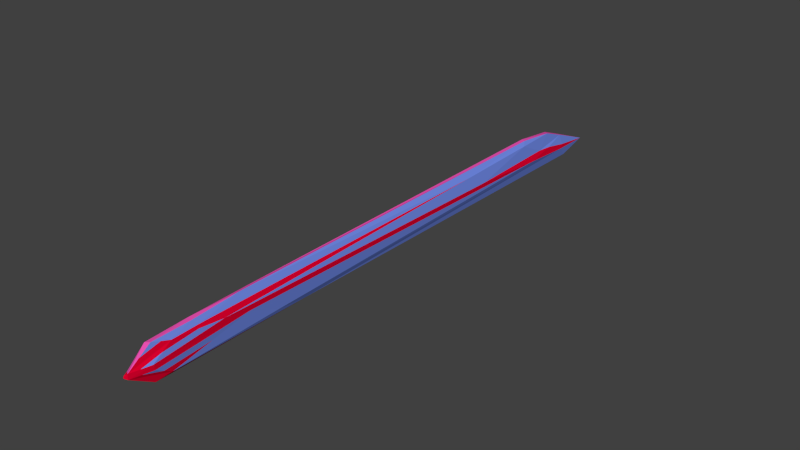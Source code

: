 # Source: choSword.blend  (saved by Blender 2.74.0; exported with 4.5.12 LTS)
import bpy
from mathutils import Matrix  # noqa: F401  (used for matrix-valued properties, if any)

bpy.ops.wm.read_factory_settings(use_empty=True)
scene = bpy.context.scene
scene.name = 'Scene'

# ---- collections
col_collection_1 = bpy.data.collections.new('Collection 1'); scene.collection.children.link(col_collection_1)

# ---- materials (node trees are filled in below, after node groups)
mat_choswordbase = bpy.data.materials.new('choSwordBase')
mat_choswordbase.alpha_threshold = 0.0
mat_choswordbase.use_transparent_shadow = False
mat_choswordbase.diffuse_color = (0.1663, 0.2567, 0.8, 1.0)
mat_choswordbase.roughness = 0.5
mat_choswordfrontedge = bpy.data.materials.new('choSwordFrontEdge')
mat_choswordfrontedge.alpha_threshold = 0.0
mat_choswordfrontedge.use_transparent_shadow = False
mat_choswordfrontedge.diffuse_color = (0.8, 0.07918, 0.4256, 1.0)
mat_choswordfrontedge.specular_color = (0.02977, 0.1152, 1.0)
mat_choswordfrontedge.roughness = 0.5
mat_choswordfrontedge.specular_intensity = 1.0
mat_choswordsideline = bpy.data.materials.new('choSwordSideLine')
mat_choswordsideline.alpha_threshold = 0.0
mat_choswordsideline.use_transparent_shadow = False
mat_choswordsideline.diffuse_color = (0.8, 0.0, 0.02883, 1.0)
mat_choswordsideline.roughness = 0.5
mat_choswordsideline.specular_intensity = 1.0

# ---- material node trees

# ---- world
world_world = bpy.data.worlds.new('World'); scene.world = world_world
world_world.color = (0.05088, 0.05088, 0.05088)
world_world.use_sun_shadow = False
world_world.sun_shadow_jitter_overblur = 0.0
world_world.cycles.sampling_method = 'MANUAL'
world_world.cycles.sample_map_resolution = 256

# ---- meshes
me_cube_001 = bpy.data.meshes.new('Cube.001')
me_cube_001.from_pydata([(-0.05918, 2.608, -0.1788), (-0.05975, 9.429, -0.06633), (0.05628, 2.632, -0.1877), (0.06389, 9.432, -0.06169), (-0.06313, 2.596, 0.1816), (-0.06092, 8.507, 0.2121), (0.06219, 2.65, 0.1613), (0.06516, 8.492, 0.208), (-0.06008, 4.089, -0.1806), (-0.06426, 9.443, -0.1281), (-0.02139, 9.676, -0.1098), (0.00556, 9.999, -0.1667), (0.07238, 9.389, -0.1124), (0.0548, 4.03, -0.1597), (0.02058, 2.45, -0.2294), (-0.02137, 2.44, -0.236), (0.07584, 9.079, 0.01256), (0.07397, 8.859, 0.03242), (0.07487, 7.281, 0.1867), (0.05686, 2.993, 0.1668), (0.07963, 2.405, 0.01579), (0.07807, 2.421, -0.05327), (0.02148, 8.557, 0.2521), (-0.02119, 8.564, 0.2625), (-0.07755, 6.901, 0.1752), (-0.05344, 2.987, 0.1683), (-0.02013, 2.405, 0.2227), (0.02392, 2.441, 0.2218), (-0.07118, 8.82, 0.06841), (-0.07545, 9.111, 0.009977), (-0.07886, 2.376, -0.05104), (-0.07285, 2.454, 0.02195), (-0.03377, 9.129, 0.1848), (-0.03148, 9.431, 0.06406), (0.0306, 9.083, 0.1945), (0.02792, 9.408, 0.07023), (-0.02347, 2.154, -0.04288), (-0.02043, 2.179, 0.01521), (0.02409, 2.151, -0.04426), (0.02345, 2.153, 0.02056), (-0.1008, 7.366, 0.04981), (-0.07075, 3.392, 0.0979), (-0.09722, 8.7, -0.04879), (-0.07793, 3.736, 0.01916), (0.02072, 3.544, 0.2596), (0.02482, 2.928, 0.2267), (-0.01884, 3.685, 0.2516), (-0.02092, 2.929, 0.2417), (0.1003, 8.669, -0.05091), (0.07682, 3.631, 0.02497), (0.103, 7.577, 0.03061), (0.08106, 3.291, 0.09952), (-0.02993, 9.727, -0.1482), (-0.02186, 4.841, -0.2367), (0.03023, 9.54, -0.2547), (0.02295, 4.47, -0.2227), (-0.01103, 2.124, -0.02315), (-0.009796, 2.134, 0.0003946), (0.008248, 2.123, -0.02371), (0.007989, 2.131, -0.005292), (-0.04028, 2.524, -0.2074), (0.06717, 2.526, -0.1205), (0.04305, 2.545, 0.1915), (-0.06799, 2.525, 0.1018), (0.03843, 2.541, -0.2086), (0.07091, 2.528, 0.08853), (-0.04163, 2.501, 0.2021), (-0.06902, 2.492, -0.1149), (-0.02028, 2.292, 0.1189), (-0.02242, 2.297, -0.1394), (0.02369, 2.297, 0.1212), (0.02234, 2.3, -0.1368), (-0.05117, 2.265, -0.04696), (-0.04664, 2.316, 0.01858), (0.05108, 2.286, -0.04877), (0.05154, 2.279, 0.01817), (-0.0718, 2.923, 0.05992), (-0.0784, 3.056, -0.01594), (0.07744, 3.026, -0.01415), (0.08034, 2.848, 0.05766), (0.07162, 2.971, 0.1304), (-0.06855, 3.172, -0.07982), (0.04282, 2.402, 0.09091), (-0.04178, 2.387, 0.09841), (-0.04133, 2.381, -0.1108), (0.04019, 2.392, -0.116), (-0.06694, 2.994, 0.1398), (0.06655, 3.132, -0.08138)], [], [(55, 13, 2), (51, 19, 6, 80), (47, 25, 4), (43, 8, 0, 81), (39, 75, 82), (35, 16, 3), (33, 10, 1), (33, 35, 11), (5, 23, 32), (32, 33, 29), (23, 22, 34), (32, 34, 35), (7, 17, 34), (17, 16, 35), (37, 68, 83), (39, 70, 27, 26), (0, 60, 84), (36, 37, 73, 31), (14, 71, 38, 36), (39, 37, 57), (2, 61, 85), (38, 74, 21, 20), (41, 76, 86), (43, 77, 30, 31), (5, 28, 40), (24, 40, 41), (28, 29, 42), (40, 42, 43), (1, 9, 42), (42, 9, 8), (45, 27, 62, 6), (47, 26, 27), (22, 44, 18), (44, 45, 19), (22, 23, 46), (44, 46, 47), (23, 5, 24), (46, 24, 25), (49, 78, 87), (49, 51, 79, 20), (3, 16, 48), (48, 49, 13), (17, 50, 48), (50, 51, 49), (7, 18, 50), (18, 19, 51), (53, 15, 60, 0), (55, 14, 15), (1, 10, 52), (9, 52, 53), (11, 54, 52), (54, 55, 53), (11, 3, 12), (12, 13, 55), (58, 59, 57), (38, 39, 59), (38, 58, 56), (36, 56, 57), (14, 55, 2, 64), (20, 79, 65), (26, 47, 4, 66), (30, 77, 67), (27, 70, 62), (11, 35, 3), (29, 33, 1), (10, 33, 11), (28, 5, 32), (28, 32, 29), (32, 23, 34), (33, 32, 35), (22, 7, 34), (34, 17, 35), (31, 73, 63), (37, 39, 26, 68), (30, 67, 72), (30, 72, 36, 31), (15, 14, 36, 69), (59, 39, 57), (14, 64, 71), (39, 38, 20, 75), (25, 41, 86, 4), (41, 43, 31, 76), (24, 5, 40), (25, 24, 41), (40, 28, 42), (41, 40, 43), (29, 1, 42), (43, 42, 8), (19, 45, 6), (45, 47, 27), (7, 22, 18), (18, 44, 19), (44, 22, 46), (45, 44, 47), (46, 23, 24), (47, 46, 25), (13, 49, 87, 2), (21, 78, 49, 20), (12, 3, 48), (12, 48, 13), (16, 17, 48), (48, 50, 49), (17, 7, 50), (50, 18, 51), (8, 53, 0), (53, 55, 15), (9, 1, 52), (8, 9, 53), (10, 11, 52), (52, 54, 53), (54, 11, 12), (54, 12, 55), (56, 58, 57), (58, 38, 59), (36, 38, 56), (37, 36, 57), (71, 85, 38), (71, 64, 85), (64, 2, 85), (72, 84, 36), (72, 67, 84), (67, 0, 84), (63, 83, 4), (63, 73, 83), (73, 37, 83), (62, 82, 6), (62, 70, 82), (70, 39, 82), (67, 81, 0), (67, 77, 81), (77, 43, 81), (65, 80, 6), (65, 79, 80), (79, 51, 80), (87, 61, 2), (87, 78, 61), (78, 21, 61), (86, 63, 4), (86, 76, 63), (76, 31, 63), (85, 74, 38), (85, 61, 74), (61, 21, 74), (84, 69, 36), (84, 60, 69), (60, 15, 69), (83, 66, 4), (83, 68, 66), (68, 26, 66), (82, 65, 6), (82, 75, 65), (75, 20, 65)])
me_cube_001.polygons.foreach_set('material_index', [0, 2, 0, 0, 2, 0, 0, 1, 0, 0, 1, 1, 0, 0, 2, 1, 2, 2, 0, 2, 2, 2, 0, 2, 0, 0, 2, 2, 2, 0, 0, 1, 0, 0, 1, 1, 0, 0, 0, 2, 2, 0, 2, 2, 0, 2, 2, 0, 0, 0, 0, 2, 2, 0, 2, 2, 2, 2, 2, 0, 0, 0, 0, 0, 0, 0, 0, 0, 1, 1, 0, 0, 0, 1, 0, 2, 0, 2, 2, 2, 2, 2, 0, 0, 2, 2, 2, 0, 0, 1, 0, 0, 1, 1, 0, 0, 0, 2, 2, 0, 2, 2, 0, 0, 0, 2, 2, 0, 0, 0, 0, 0, 2, 2, 2, 2, 2, 2, 2, 2, 2, 2, 2, 2, 2, 2, 2, 2, 2, 0, 0, 2, 0, 0, 2, 0, 0, 2, 0, 0, 2, 2, 0, 2, 2, 2, 2, 2, 0, 2, 2, 0])
me_cube_001.materials.append(mat_choswordbase)
me_cube_001.materials.append(mat_choswordfrontedge)
me_cube_001.materials.append(mat_choswordsideline)
me_cube_001.use_remesh_preserve_volume = False
me_cube_001.use_remesh_preserve_attributes = False
me_cube_001.use_mirror_vertex_groups = False
me_cube_001.update()

# ---- objects
ob_cube = bpy.data.objects.new('Cube', me_cube_001)

# ---- transforms, parenting, visibility, modifiers, constraints
ob_cube.location = (0.0, 0.0, 0.0)
ob_cube.lineart.crease_threshold = 0.0

# ---- collection membership
col_collection_1.objects.link(ob_cube)

# ---- scene / render settings (as saved in the file)
scene.frame_start = 1; scene.frame_end = 250; scene.frame_set(1)
scene.render.engine = 'BLENDER_EEVEE_NEXT'
scene.render.resolution_percentage = 50
scene.render.dither_intensity = 0.0
scene.cycles.use_denoising = False
scene.cycles.samples = 10
scene.cycles.sampling_pattern = 'TABULATED_SOBOL'
scene.cycles.light_sampling_threshold = 0.0
scene.cycles.use_adaptive_sampling = False
scene.cycles.use_light_tree = False
scene.cycles.blur_glossy = 0.0
scene.cycles.pixel_filter_type = 'GAUSSIAN'
scene.cycles.sample_clamp_indirect = 0.0
scene.view_settings.view_transform = 'Standard'
bpy.context.view_layer.update()

# ---- added for rendering (the .blend has no active camera and no usable light): camera, sun
cam_auto = bpy.data.cameras.new('AutoCamera')
cam_auto.lens = 50.0
cam_auto.sensor_width = 36.0
cam_auto.clip_end = 1000.0
ob_auto_camera = bpy.data.objects.new('AutoCamera', cam_auto)
scene.collection.objects.link(ob_auto_camera)
ob_auto_camera.location = (7.30641, -2.70574, 5.84812)
ob_auto_camera.rotation_euler = (1.09748, -7.21219e-08, 0.694738)
scene.camera = ob_auto_camera
light_auto_sun = bpy.data.lights.new('AutoSun', 'SUN')
light_auto_sun.energy = 3.0
light_auto_sun.angle = 0.0523599
ob_auto_sun = bpy.data.objects.new('AutoSun', light_auto_sun)
scene.collection.objects.link(ob_auto_sun)
ob_auto_sun.rotation_euler = (0.872665, 0.174533, 0.523599)
bpy.context.view_layer.update()

